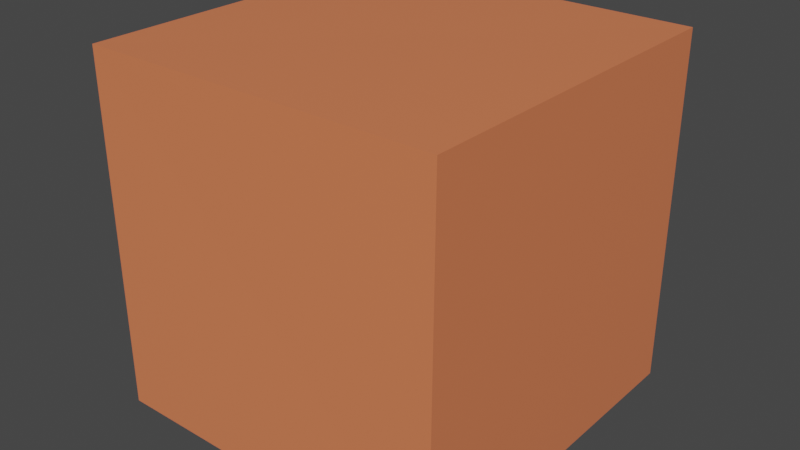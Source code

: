 # Source: cube.blend  (saved by Blender 3.1.7; exported with 4.5.12 LTS)
import bpy
from mathutils import Matrix  # noqa: F401  (used for matrix-valued properties, if any)

bpy.ops.wm.read_factory_settings(use_empty=True)
scene = bpy.context.scene
scene.name = 'Scene'

# ---- collections
col_collection = bpy.data.collections.new('Collection'); scene.collection.children.link(col_collection)

# ---- materials (node trees are filled in below, after node groups)
mat_material = bpy.data.materials.new('Material')
mat_material.alpha_threshold = 0.0
mat_material.use_transparent_shadow = False
mat_material.diffuse_color = (0.8, 0.7434, 0.0, 1.0)
mat_material.line_color = (0.0, 0.0, 0.0, 1.0)

# ---- material node trees
mat_material.use_nodes = True; mat_material.node_tree.nodes.clear()
_N = mat_material.node_tree.nodes; _L = mat_material.node_tree.links
n0 = _N.new('ShaderNodeOutputMaterial'); n0.name = 'Material Output'; n0.location = (300, 300)
n1 = _N.new('ShaderNodeBsdfPrincipled'); n1.name = 'Principled BSDF'; n1.location = (10, 300)
n1.distribution = 'GGX'
n1.subsurface_method = 'RANDOM_WALK_SKIN'
n1.inputs[0].default_value = (0.8, 0.2117, 0.09065, 1.0)
n1.inputs[2].default_value = 0.4
n1.inputs[3].default_value = 1.45
n1.inputs[27].default_value = (0.0, 0.0, 0.0, 1.0)
n1.inputs[28].default_value = 1.0
n2 = _N.new('ShaderNodeBrightContrast'); n2.name = 'Bright/Contrast'; n2.location = (-180, 200)
n2.inputs[0].default_value = (1.0, 0.06195, 0.01687, 1.0)
_L.new(n1.outputs[0], n0.inputs[0])
n0.is_active_output = True

# ---- world
world_world = bpy.data.worlds.new('World'); scene.world = world_world
world_world.use_nodes = True; world_world.node_tree.nodes.clear()
_N = world_world.node_tree.nodes; _L = world_world.node_tree.links
n0 = _N.new('ShaderNodeOutputWorld'); n0.name = 'World Output'; n0.location = (300, 300)
n1 = _N.new('ShaderNodeBackground'); n1.name = 'Background'; n1.location = (10, 300)
n1.inputs[0].default_value = (0.05088, 0.05088, 0.05088, 1.0)
_L.new(n1.outputs[0], n0.inputs[0])
n0.is_active_output = True
world_world.color = (0.05088, 0.05088, 0.05088)
world_world.use_sun_shadow = False
world_world.sun_shadow_jitter_overblur = 0.0

# ---- meshes
me_cube = bpy.data.meshes.new('Cube')
me_cube.from_pydata([(1.0, 1.0, 1.0), (1.0, 1.0, -1.0), (1.018, -1.009, 1.009), (1.0, -1.0, -1.0), (-1.0, 1.0, 1.0), (-1.0, 1.0, -1.0), (-1.0, -1.0, 1.0), (-1.0, -1.0, -1.0)], [], [(0, 4, 6, 2), (3, 2, 6, 7), (7, 6, 4, 5), (5, 1, 3, 7), (1, 0, 2, 3), (5, 4, 0, 1)])
_uv = me_cube.uv_layers.new(name='UVMap')
_uv.uv.foreach_set('vector', [0.625, 0.5, 0.875, 0.5, 0.875, 0.75, 0.625, 0.75, 0.375, 0.75, 0.625, 0.75, 0.625, 1.0, 0.375, 1.0, 0.375, 0.0, 0.625, 0.0, 0.625, 0.25, 0.375, 0.25, 0.125, 0.5, 0.375, 0.5, 0.375, 0.75, 0.125, 0.75, 0.375, 0.5, 0.625, 0.5, 0.625, 0.75, 0.375, 0.75, 0.375, 0.25, 0.625, 0.25, 0.625, 0.5, 0.375, 0.5])
me_cube.materials.append(mat_material)
me_cube.use_remesh_preserve_volume = False
me_cube.use_remesh_preserve_attributes = False
me_cube.use_mirror_vertex_groups = False
me_cube.update()

# ---- objects
ob_cube = bpy.data.objects.new('Cube', me_cube)

# ---- transforms, parenting, visibility, modifiers, constraints
ob_cube.location = (0.0, 0.0, 0.0)
ob_cube.lock_rotations_4d = False
ob_cube.empty_display_type = 'ARROWS'
ob_cube.lineart.crease_threshold = 0.0

# ---- collection membership
col_collection.objects.link(ob_cube)

# ---- scene / render settings (as saved in the file)
scene.frame_start = 1; scene.frame_end = 250; scene.frame_set(1)
scene.render.engine = 'BLENDER_EEVEE_NEXT'
scene.cycles.sampling_pattern = 'TABULATED_SOBOL'
scene.cycles.use_light_tree = False
scene.view_settings.view_transform = 'Filmic'
bpy.context.view_layer.update()

# ---- added for rendering (the .blend has no active camera and no usable light): camera, sun
cam_auto = bpy.data.cameras.new('AutoCamera')
cam_auto.lens = 50.0
cam_auto.sensor_width = 36.0
cam_auto.clip_end = 1000.0
ob_auto_camera = bpy.data.objects.new('AutoCamera', cam_auto)
scene.collection.objects.link(ob_auto_camera)
ob_auto_camera.location = (3.23404, -3.87439, 2.58446)
ob_auto_camera.rotation_euler = (1.09748, -7.21219e-08, 0.694738)
scene.camera = ob_auto_camera
light_auto_sun = bpy.data.lights.new('AutoSun', 'SUN')
light_auto_sun.energy = 3.0
light_auto_sun.angle = 0.0523599
ob_auto_sun = bpy.data.objects.new('AutoSun', light_auto_sun)
scene.collection.objects.link(ob_auto_sun)
ob_auto_sun.rotation_euler = (0.872665, 0.174533, 0.523599)
bpy.context.view_layer.update()
